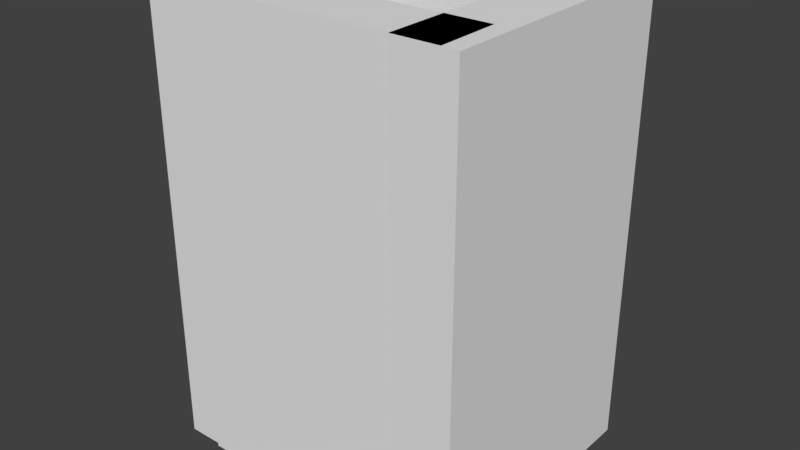 # Source: cup.blend  (saved by Blender 2.79.0; exported with 4.5.12 LTS)
import bpy
from mathutils import Matrix  # noqa: F401  (used for matrix-valued properties, if any)

bpy.ops.wm.read_factory_settings(use_empty=True)
scene = bpy.context.scene
scene.name = 'Scene'

# ---- collections
col_collection_1 = bpy.data.collections.new('Collection 1'); scene.collection.children.link(col_collection_1)

# ---- materials (node trees are filled in below, after node groups)
mat_material = bpy.data.materials.new('Material')
mat_material.alpha_threshold = 0.0
mat_material.use_transparent_shadow = False
mat_material.roughness = 0.5
mat_material.line_color = (0.0, 0.0, 0.0, 1.0)

# ---- material node trees

# ---- world
world_world = bpy.data.worlds.new('World'); scene.world = world_world
world_world.color = (0.05088, 0.05088, 0.05088)
world_world.use_sun_shadow = False
world_world.sun_shadow_jitter_overblur = 0.0
world_world.cycles.sampling_method = 'MANUAL'

# ---- meshes
me_cube_004 = bpy.data.meshes.new('Cube.004')
me_cube_004.from_pydata([(1.0, 1.0, -1.0), (1.0, -1.0, -1.0), (-1.0, -1.0, -1.0), (-1.0, 1.0, -1.0), (1.0, 1.0, 1.0), (1.0, -1.0, 1.0), (-1.0, -1.0, 1.0), (-1.0, 1.0, 1.0)], [], [(0, 1, 2, 3), (4, 7, 6, 5), (0, 4, 5, 1), (1, 5, 6, 2), (2, 6, 7, 3), (4, 0, 3, 7)])
me_cube_004.materials.append(mat_material)
me_cube_004.use_remesh_preserve_volume = False
me_cube_004.use_remesh_preserve_attributes = False
me_cube_004.use_mirror_vertex_groups = False
me_cube_004.update()
me_cube_003 = bpy.data.meshes.new('Cube.003')
me_cube_003.from_pydata([(1.0, 1.0, -1.0), (1.0, -1.0, -1.0), (-1.0, -1.0, -1.0), (-1.0, 1.0, -1.0), (1.0, 1.0, 1.0), (1.0, -1.0, 1.0), (-1.0, -1.0, 1.0), (-1.0, 1.0, 1.0)], [], [(0, 1, 2, 3), (4, 7, 6, 5), (0, 4, 5, 1), (1, 5, 6, 2), (2, 6, 7, 3), (4, 0, 3, 7)])
me_cube_003.materials.append(mat_material)
me_cube_003.use_remesh_preserve_volume = False
me_cube_003.use_remesh_preserve_attributes = False
me_cube_003.use_mirror_vertex_groups = False
me_cube_003.update()
me_cube_002 = bpy.data.meshes.new('Cube.002')
me_cube_002.from_pydata([(1.0, 1.0, -1.0), (1.0, -1.0, -1.0), (-1.0, -1.0, -1.0), (-1.0, 1.0, -1.0), (1.0, 1.0, 1.0), (1.0, -1.0, 1.0), (-1.0, -1.0, 1.0), (-1.0, 1.0, 1.0)], [], [(0, 1, 2, 3), (4, 7, 6, 5), (0, 4, 5, 1), (1, 5, 6, 2), (2, 6, 7, 3), (4, 0, 3, 7)])
me_cube_002.materials.append(mat_material)
me_cube_002.use_remesh_preserve_volume = False
me_cube_002.use_remesh_preserve_attributes = False
me_cube_002.use_mirror_vertex_groups = False
me_cube_002.update()
me_cube_001 = bpy.data.meshes.new('Cube.001')
me_cube_001.from_pydata([(1.0, 1.0, -1.0), (1.0, -1.0, -1.0), (-1.0, -1.0, -1.0), (-1.0, 1.0, -1.0), (1.0, 1.0, 1.0), (1.0, -1.0, 1.0), (-1.0, -1.0, 1.0), (-1.0, 1.0, 1.0)], [], [(0, 1, 2, 3), (4, 7, 6, 5), (0, 4, 5, 1), (1, 5, 6, 2), (2, 6, 7, 3), (4, 0, 3, 7)])
me_cube_001.materials.append(mat_material)
me_cube_001.use_remesh_preserve_volume = False
me_cube_001.use_remesh_preserve_attributes = False
me_cube_001.use_mirror_vertex_groups = False
me_cube_001.update()
me_cube = bpy.data.meshes.new('Cube')
me_cube.from_pydata([(1.0, 1.0, -1.0), (1.0, -1.0, -1.0), (-1.0, -1.0, -1.0), (-1.0, 1.0, -1.0), (1.0, 1.0, 1.0), (1.0, -1.0, 1.0), (-1.0, -1.0, 1.0), (-1.0, 1.0, 1.0)], [], [(0, 1, 2, 3), (4, 7, 6, 5), (0, 4, 5, 1), (1, 5, 6, 2), (2, 6, 7, 3), (4, 0, 3, 7)])
me_cube.materials.append(mat_material)
me_cube.use_remesh_preserve_volume = False
me_cube.use_remesh_preserve_attributes = False
me_cube.use_mirror_vertex_groups = False
me_cube.update()

# ---- objects
ob_cube_004 = bpy.data.objects.new('Cube.004', me_cube_004)
ob_cube_003 = bpy.data.objects.new('Cube.003', me_cube_003)
ob_cube_002 = bpy.data.objects.new('Cube.002', me_cube_002)
ob_cube_001 = bpy.data.objects.new('Cube.001', me_cube_001)
ob_cube = bpy.data.objects.new('Cube', me_cube)

# ---- transforms, parenting, visibility, modifiers, constraints
ob_cube_004.location = (0.351, -0.00058, -0.5549)
ob_cube_004.rotation_euler = (0.0, -0.0, -1.555)
ob_cube_004.scale = (-0.1975, 0.3299, 0.01741)
ob_cube_004.lock_rotations_4d = False
ob_cube_004.empty_display_type = 'ARROWS'
ob_cube_004.lineart.crease_threshold = 0.0
ob_cube_003.location = (0.3473, 0.2447, 0.0)
ob_cube_003.rotation_euler = (0.0, -0.0, -1.555)
ob_cube_003.scale = (-0.0775, 0.3296, 0.5763)
ob_cube_003.lock_rotations_4d = False
ob_cube_003.empty_display_type = 'ARROWS'
ob_cube_003.lineart.crease_threshold = 0.0
ob_cube_002.location = (0.3473, -0.2538, 0.0)
ob_cube_002.rotation_euler = (0.0, -0.0, -1.555)
ob_cube_002.scale = (-0.0775, 0.3296, 0.5763)
ob_cube_002.lock_rotations_4d = False
ob_cube_002.empty_display_type = 'ARROWS'
ob_cube_002.lineart.crease_threshold = 0.0
ob_cube_001.location = (0.6424, 0.0, 0.0)
ob_cube_001.scale = (-0.0775, 0.3296, 0.5763)
ob_cube_001.lock_rotations_4d = False
ob_cube_001.empty_display_type = 'ARROWS'
ob_cube_001.lineart.crease_threshold = 0.0
ob_cube.location = (0.0, 0.0, 0.0)
ob_cube.scale = (-0.0775, 0.3296, 0.5763)
ob_cube.lock_rotations_4d = False
ob_cube.empty_display_type = 'ARROWS'
ob_cube.lineart.crease_threshold = 0.0

# ---- collection membership
col_collection_1.objects.link(ob_cube_004)
col_collection_1.objects.link(ob_cube_003)
col_collection_1.objects.link(ob_cube_002)
col_collection_1.objects.link(ob_cube_001)
col_collection_1.objects.link(ob_cube)

# ---- scene / render settings (as saved in the file)
scene.frame_start = 1; scene.frame_end = 250; scene.frame_set(1)
scene.render.engine = 'BLENDER_EEVEE_NEXT'
scene.render.resolution_percentage = 50
scene.render.dither_intensity = 0.0
scene.cycles.use_denoising = False
scene.cycles.samples = 128
scene.cycles.sampling_pattern = 'TABULATED_SOBOL'
scene.cycles.use_adaptive_sampling = False
scene.cycles.use_light_tree = False
scene.cycles.blur_glossy = 0.0
scene.cycles.sample_clamp_indirect = 0.0
scene.view_settings.view_transform = 'Standard'
bpy.context.view_layer.update()

# ---- added for rendering (the .blend has no active camera and no usable light): camera, sun
cam_auto = bpy.data.cameras.new('AutoCamera')
cam_auto.lens = 50.0
cam_auto.sensor_width = 36.0
cam_auto.clip_end = 1000.0
ob_auto_camera = bpy.data.objects.new('AutoCamera', cam_auto)
scene.collection.objects.link(ob_auto_camera)
ob_auto_camera.location = (1.75692, -1.72629, 1.14857)
ob_auto_camera.rotation_euler = (1.09748, -7.21219e-08, 0.694738)
scene.camera = ob_auto_camera
light_auto_sun = bpy.data.lights.new('AutoSun', 'SUN')
light_auto_sun.energy = 3.0
light_auto_sun.angle = 0.0523599
ob_auto_sun = bpy.data.objects.new('AutoSun', light_auto_sun)
scene.collection.objects.link(ob_auto_sun)
ob_auto_sun.rotation_euler = (0.872665, 0.174533, 0.523599)
bpy.context.view_layer.update()
